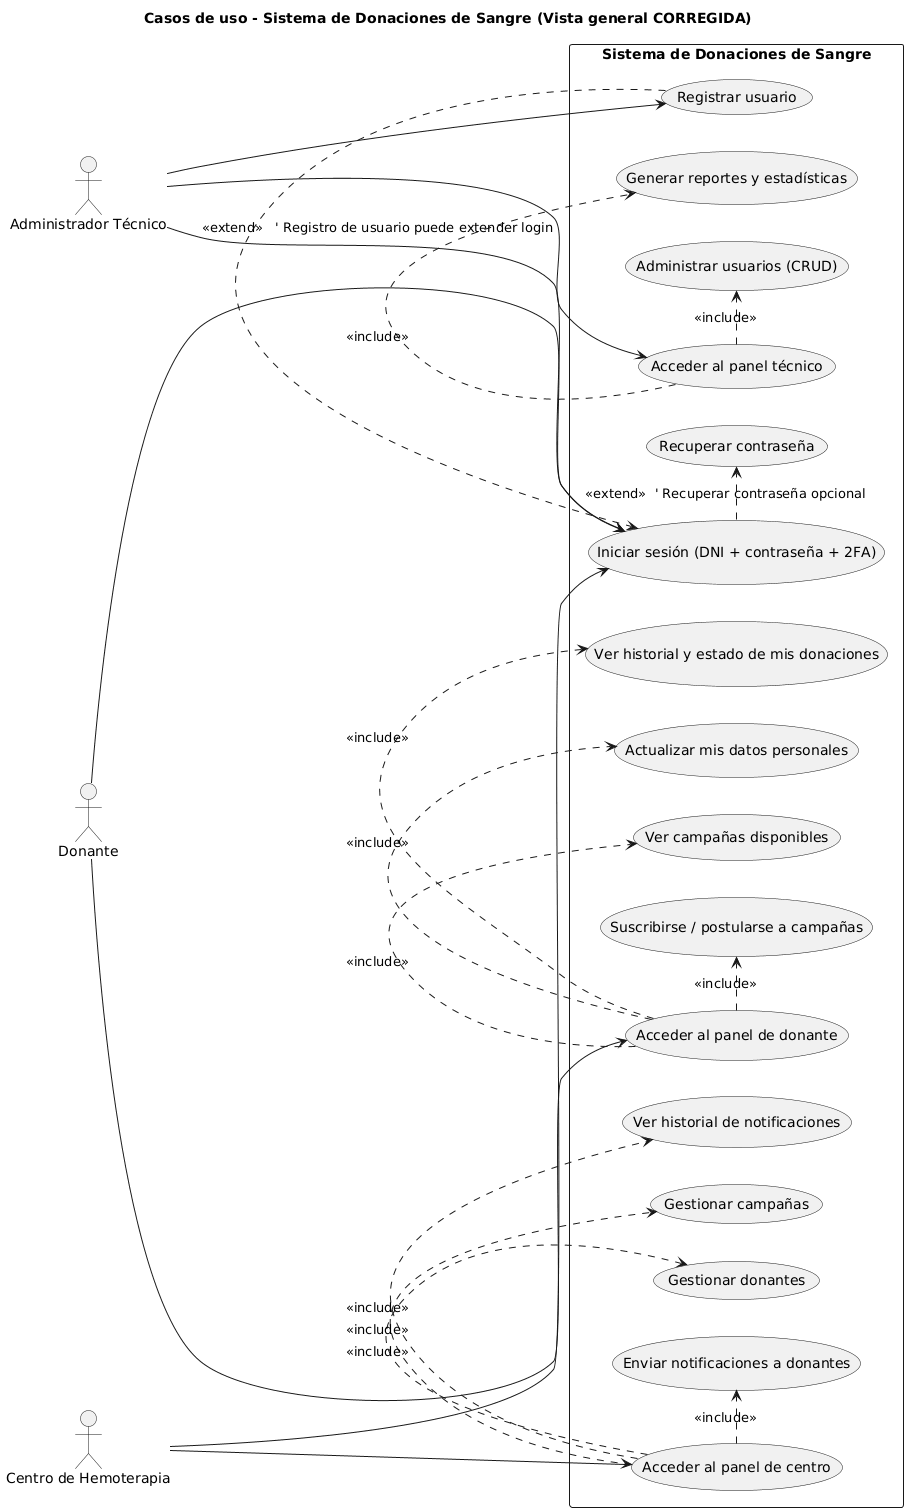

The diagram above was rendered by PlantUML. Its source (embedded in the PNG):
@startuml
left to right direction
title Casos de uso - Sistema de Donaciones de Sangre (Vista general CORREGIDA)

actor "Administrador Técnico" as Admin
actor "Centro de Hemoterapia" as Centro
actor "Donante" as Donante

rectangle "Sistema de Donaciones de Sangre" {

  ' ---- Autenticación / seguridad ----
  usecase "Iniciar sesión (DNI + contraseña + 2FA)" as UC1
  usecase "Recuperar contraseña" as UC10
  usecase "Registrar usuario" as UC2

  ' ---- Panel Técnico ----
  usecase "Acceder al panel técnico" as UC4
  usecase "Administrar usuarios (CRUD)" as UC3
  usecase "Generar reportes y estadísticas" as UC11

  ' ---- Panel Centro ----
  usecase "Acceder al panel de centro" as UC5
  usecase "Gestionar campañas" as UC6
  usecase "Gestionar donantes" as UC7
  usecase "Enviar notificaciones a donantes" as UC8
  usecase "Ver historial de notificaciones" as UC9

  ' ---- Panel Donante ----
  usecase "Acceder al panel de donante" as UC12
  usecase "Ver campañas disponibles" as UC13
  usecase "Suscribirse / postularse a campañas" as UC14
  usecase "Ver historial y estado de mis donaciones" as UC15
  usecase "Actualizar mis datos personales" as UC16
}

' ------- Relaciones del Administrador Técnico -------
Admin --> UC1
Admin --> UC2
Admin --> UC4

' Dentro del panel técnico
UC4 .> UC3 : <<include>>
UC4 .> UC11 : <<include>>

' ------- Relaciones del Centro de Hemoterapia -------
Centro --> UC1
Centro --> UC5

' Dentro del panel de centro
UC5 .> UC6 : <<include>>
UC5 .> UC7 : <<include>>
UC5 .> UC8 : <<include>>
UC5 .> UC9 : <<include>>

' ------- Relaciones del Donante -------
Donante --> UC1
Donante --> UC12

' Dentro del panel de donante
UC12 .> UC13 : <<include>>
UC12 .> UC14 : <<include>>
UC12 .> UC15 : <<include>>
UC12 .> UC16 : <<include>>

' ------- Relaciones transversales -------
UC1 .> UC10 : <<extend>>  ' Recuperar contraseña opcional
UC2 .> UC1 : <<extend>>   ' Registro de usuario puede extender login
@enduml